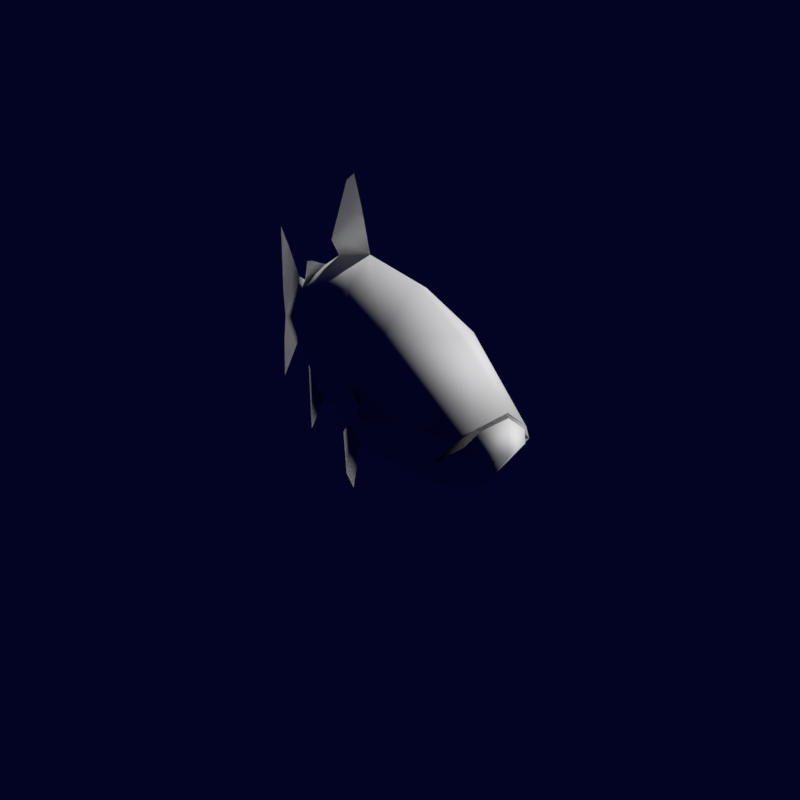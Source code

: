 # Source: Trout.blend  (saved by Blender 2.78.0; exported with 4.5.12 LTS)
import bpy
from mathutils import Matrix  # noqa: F401  (used for matrix-valued properties, if any)

bpy.ops.wm.read_factory_settings(use_empty=True)
scene = bpy.context.scene
scene.name = 'Scene'

# ---- collections
col_collection_1 = bpy.data.collections.new('Collection 1'); scene.collection.children.link(col_collection_1)
col_collection_11 = bpy.data.collections.new('Collection 11'); scene.collection.children.link(col_collection_11)
col_collection_11.hide_render = True
col_collection_11.hide_viewport = True
col_collection_13 = bpy.data.collections.new('Collection 13'); scene.collection.children.link(col_collection_13)
col_collection_13.hide_render = True
col_collection_13.hide_viewport = True

# ---- materials (node trees are filled in below, after node groups)
mat_material = bpy.data.materials.new('Material')
mat_material.alpha_threshold = 0.0
mat_material.use_transparent_shadow = False
mat_material.roughness = 0.5

# ---- material node trees

# ---- world
world_world = bpy.data.worlds.new('World'); scene.world = world_world
world_world.color = (0.0008177, 0.001357, 0.01739)
world_world.use_sun_shadow = False
world_world.sun_shadow_jitter_overblur = 0.0
world_world.cycles.sampling_method = 'MANUAL'

# ---- cameras
cam_camera = bpy.data.cameras.new('Camera')
cam_camera.clip_end = 100.0
cam_camera.lens = 44.14
cam_camera.sensor_width = 32.0
cam_camera.sensor_height = 18.0
cam_camera.display_size = 2.0
cam_camera.dof.focus_distance = 0.0
cam_camera.dof.aperture_fstop = 128.0
cam_camera.dof.aperture_blades = 6

# ---- meshes
me_cube_001 = bpy.data.meshes.new('Cube.001')
me_cube_001.from_pydata([(0.05559, -0.3968, -0.04278), (0.03422, -0.5131, 0.02846), (0.03356, 0.6291, -0.01424), (0.04468, 0.5852, 0.1149), (0.03735, -0.2461, -0.0897), (0.05201, 0.3733, -0.06196), (0.06407, 0.3322, 0.1529), (0.07257, -0.2045, 0.1149), (0.05395, 0.6478, 0.05138), (0.05067, -0.4846, 0.005881), (0.07279, 0.4034, 0.02265), (0.09971, -0.1461, -0.01674), (0.01682, 0.7851, 0.01287), (0.01942, 0.789, 0.07924), (0.02305, 0.7993, 0.04947), (0.05279, 0.06515, -0.08786), (0.07026, 0.03184, 0.1665), (0.08311, 0.1249, -0.009102), (0.04213, -0.4922, 0.001256), (0.03024, -0.5172, 0.02559), (0.07767, -0.1641, -0.0004584), (0.04504, -0.1678, -0.09391), (0.08516, -0.1219, -0.01061), (0.09328, -0.04274, 0.01092), (0.06705, -0.05987, -0.09689), (0.09181, 0.01013, -0.01951), (-0.05559, -0.3968, -0.04278), (-0.03422, -0.5131, 0.02846), (-0.03356, 0.6291, -0.01424), (-0.04468, 0.5852, 0.1149), (-0.03735, -0.2461, -0.0897), (-0.05201, 0.3733, -0.06196), (-0.06407, 0.3322, 0.1529), (-0.07257, -0.2045, 0.1149), (-0.05395, 0.6478, 0.05138), (-0.05067, -0.4846, 0.005881), (-0.07279, 0.4034, 0.02265), (-0.09971, -0.1461, -0.01674), (-0.01682, 0.7851, 0.01287), (-0.01942, 0.789, 0.07924), (-0.02305, 0.7993, 0.04947), (-0.05279, 0.06515, -0.08786), (-0.07026, 0.03184, 0.1665), (-0.08311, 0.1249, -0.009102), (-0.04213, -0.4922, 0.001256), (-0.03024, -0.5172, 0.02559), (-0.07767, -0.1641, -0.0004584), (-0.04504, -0.1678, -0.09391), (-0.08516, -0.1219, -0.01061), (-0.09328, -0.04274, 0.01092), (-0.06705, -0.05987, -0.09689), (-0.09181, 0.01013, -0.01951), (0.0, 0.5296, -0.09303), (0.0, 0.5309, 0.1835), (0.0, -0.4519, -0.06289), (0.0, -0.5345, 0.05181), (0.0, 0.4029, 0.2081), (0.0, -0.3541, 0.1266), (0.0, 0.306, -0.1144), (0.0, -0.3558, -0.09142), (0.0, -0.5368, -0.00701), (0.0, 0.6865, -0.0315), (0.0, 0.7616, 0.1358), (0.0, 0.8339, 0.1392), (0.0, 0.1508, 0.2199), (0.0, 0.07433, -0.1328), (0.0, -0.5375, 0.04558), (0.0, 0.4735, 0.2372), (0.0, 0.2112, 0.3027), (0.0, 0.6775, 0.1842), (0.0, 0.7356, 0.1804), (0.0, 0.7089, -0.211), (0.0, 0.7389, -0.03191), (0.0, 0.8469, 0.03546), (0.0, 0.8266, -0.002381), (0.0, 1.032, 0.02512), (0.0, 0.8944, -0.03878), (0.0, 0.9691, 0.2069), (0.0, 1.058, 0.08892), (0.0, 1.057, -0.04653), (0.0, 1.056, -0.1347), (0.0, 1.076, 0.2546), (0.0, 1.067, 0.1682), (0.0, 0.3313, 0.3569), (0.0, 0.2694, 0.368), (0.0, -0.1692, -0.1241), (0.0, -0.133, 0.1897), (0.0, -0.3806, -0.03236), (0.0, -0.4646, 0.05258), (0.0, -0.5033, 0.05581), (0.0, -0.4201, 0.01772), (0.0, -0.4952, -0.005064), (0.0, -0.5202, 0.01927), (0.0, 0.7389, -0.03191), (0.0, 0.7089, -0.211), (0.0, 1.032, 0.02512), (0.0, 0.8944, -0.03878), (0.0, 0.9691, 0.2069), (0.0, 1.058, 0.08892), (0.0, 1.057, -0.04653), (0.0, 1.056, -0.1347), (0.0, 1.076, 0.2546), (0.0, 1.067, 0.1682), (0.0, 0.6775, 0.1842), (0.0, 0.7356, 0.1804), (0.0, 0.4735, 0.2372), (0.0, 0.2112, 0.3027), (0.0, 0.3313, 0.3569), (0.0, 0.2694, 0.368), (0.0, 0.3786, -0.1527), (0.0, 0.2932, -0.2512), (0.0, 0.22, -0.1212), (0.0, 0.354, -0.2359), (0.0, 0.3786, -0.1527), (0.0, 0.2932, -0.2512), (0.0, 0.354, -0.2359)], [], [(2, 61, 12), (7, 9, 11), (59, 0, 54), (57, 1, 7), (53, 6, 3), (64, 7, 16), (52, 5, 58), (65, 4, 85), (3, 10, 8), (4, 20, 11), (11, 20, 7), (2, 10, 5), (18, 54, 0), (11, 0, 4), (8, 12, 14), (61, 74, 12), (73, 12, 74), (8, 13, 3), (3, 62, 53), (5, 17, 15), (6, 17, 10), (58, 15, 111), (56, 16, 6), (60, 19, 66), (13, 63, 62), (14, 63, 13), (16, 20, 17), (15, 20, 4), (21, 20, 4), (24, 22, 21), (9, 88, 90), (1, 89, 88), (0, 90, 87), (19, 91, 92), (0, 91, 18), (2, 52, 61), (7, 1, 9), (59, 4, 0), (57, 55, 1), (53, 56, 6), (64, 86, 7), (52, 2, 5), (65, 15, 4), (3, 6, 10), (2, 8, 10), (18, 60, 54), (11, 9, 0), (8, 2, 12), (73, 14, 12), (8, 14, 13), (3, 13, 62), (5, 10, 17), (6, 16, 17), (58, 5, 15), (56, 64, 16), (60, 18, 19), (14, 73, 63), (16, 7, 20), (15, 17, 20), (21, 22, 20), (24, 23, 22), (9, 1, 88), (1, 55, 89), (0, 9, 90), (66, 19, 92), (19, 18, 91), (0, 87, 91), (7, 86, 57), (85, 4, 59), (23, 24, 25), (111, 15, 65), (28, 38, 61), (33, 37, 35), (59, 54, 26), (57, 33, 27), (53, 29, 32), (64, 42, 33), (52, 58, 31), (65, 85, 30), (29, 34, 36), (30, 37, 46), (37, 33, 46), (28, 31, 36), (44, 26, 54), (37, 30, 26), (34, 40, 38), (61, 38, 74), (73, 74, 38), (34, 29, 39), (29, 53, 62), (31, 41, 43), (32, 36, 43), (58, 111, 41), (56, 32, 42), (60, 66, 45), (39, 62, 63), (40, 39, 63), (42, 43, 46), (41, 30, 46), (47, 30, 46), (50, 47, 48), (35, 90, 88), (27, 88, 89), (26, 87, 90), (45, 92, 91), (26, 44, 91), (28, 61, 52), (33, 35, 27), (59, 26, 30), (57, 27, 55), (53, 32, 56), (64, 33, 86), (52, 31, 28), (65, 30, 41), (29, 36, 32), (28, 36, 34), (44, 54, 60), (37, 26, 35), (34, 38, 28), (73, 38, 40), (34, 39, 40), (29, 62, 39), (31, 43, 36), (32, 43, 42), (58, 41, 31), (56, 42, 64), (60, 45, 44), (40, 63, 73), (42, 46, 33), (41, 46, 43), (47, 46, 48), (50, 48, 49), (35, 88, 27), (27, 89, 55), (26, 90, 35), (66, 92, 45), (45, 91, 44), (26, 91, 87), (33, 57, 86), (85, 59, 30), (49, 51, 50), (111, 65, 41), (64, 56, 67), (69, 53, 62), (61, 52, 71), (75, 77, 63), (76, 80, 79), (77, 78, 82), (67, 83, 84), (64, 67, 68), (69, 62, 70), (61, 71, 72), (75, 73, 76), (73, 75, 63), (76, 73, 74), (77, 75, 78), (76, 79, 75), (77, 82, 81), (67, 84, 68), (95, 63, 97), (96, 99, 100), (97, 102, 98), (95, 96, 73), (73, 63, 95), (96, 74, 73), (97, 98, 95), (96, 95, 99), (97, 101, 102), (103, 62, 53), (103, 104, 62), (61, 94, 52), (61, 93, 94), (64, 105, 56), (105, 108, 107), (64, 106, 105), (105, 106, 108), (58, 111, 112, 109), (112, 111, 110), (58, 113, 115, 111), (115, 114, 111)])
me_cube_001.polygons.foreach_set('use_smooth', [True] * 180)
_uv = me_cube_001.uv_layers.new(name='UVMap')
_uv.uv.foreach_set('vector', [0.8389, 0.1077, 0.8788, 0.0896, 0.9386, 0.1257, 0.3157, 0.2106, 0.0762, 0.1333, 0.2958, 0.1161, 0.1918, 0.02942, 0.159, 0.08484, 0.1162, 0.04048, 0.1933, 0.2495, 0.05245, 0.1558, 0.3157, 0.2106, 0.7813, 0.2482, 0.6516, 0.2151, 0.8114, 0.1932, 0.5453, 0.2771, 0.3157, 0.2106, 0.4692, 0.2243, 0.7784, 0.0502, 0.6773, 0.07987, 0.638, 0.03195, 0.4919, 0.02004, 0.2747, 0.05365, 0.3299, 0.01983, 0.8114, 0.1932, 0.6955, 0.1343, 0.8492, 0.1514, 0.2747, 0.05365, 0.3126, 0.1183, 0.2958, 0.1161, 0.2958, 0.1161, 0.3126, 0.1183, 0.3157, 0.2106, 0.8389, 0.1077, 0.6955, 0.1343, 0.6773, 0.07987, 0.07888, 0.09503, 0.1162, 0.04048, 0.159, 0.08484, 0.2958, 0.1161, 0.159, 0.08484, 0.2747, 0.05365, 0.8492, 0.1514, 0.9386, 0.1257, 0.9466, 0.1498, 0.8788, 0.0896, 0.967, 0.1148, 0.9386, 0.1257, 0.9802, 0.1395, 0.9386, 0.1257, 0.967, 0.1148, 0.8492, 0.1514, 0.9411, 0.1692, 0.8114, 0.1932, 0.8114, 0.1932, 0.9265, 0.2086, 0.7813, 0.2482, 0.6773, 0.07987, 0.5217, 0.1163, 0.485, 0.06445, 0.6516, 0.2151, 0.5217, 0.1163, 0.6955, 0.1343, 0.638, 0.03195, 0.485, 0.06445, 0.584, 0.02775, 0.6993, 0.2658, 0.4692, 0.2243, 0.6516, 0.2151, 0.04261, 0.06479, 0.05135, 0.1008, 0.01983, 0.0978, 0.9411, 0.1692, 0.9733, 0.2071, 0.9265, 0.2086, 0.9466, 0.1498, 0.9733, 0.2071, 0.9411, 0.1692, 0.4692, 0.2243, 0.3126, 0.1183, 0.5217, 0.1163, 0.485, 0.06445, 0.3126, 0.1183, 0.2747, 0.05365, 0.07193, 0.7031, 0.07698, 0.7686, 0.01983, 0.7061, 0.145, 0.7031, 0.1055, 0.7627, 0.07193, 0.7031, 0.2042, 0.6148, 0.2162, 0.6608, 0.1789, 0.6635, 0.23, 0.6206, 0.243, 0.6537, 0.2162, 0.6608, 0.1382, 0.624, 0.1789, 0.6635, 0.1366, 0.663, 0.04422, 0.6151, 0.06138, 0.6421, 0.03936, 0.635, 0.1382, 0.624, 0.06138, 0.6421, 0.06866, 0.6148, 0.8389, 0.1077, 0.7784, 0.0502, 0.8788, 0.0896, 0.3157, 0.2106, 0.05245, 0.1558, 0.0762, 0.1333, 0.1918, 0.02942, 0.2747, 0.05365, 0.159, 0.08484, 0.1933, 0.2495, 0.02964, 0.1905, 0.05245, 0.1558, 0.7813, 0.2482, 0.6993, 0.2658, 0.6516, 0.2151, 0.5453, 0.2771, 0.365, 0.2771, 0.3157, 0.2106, 0.7784, 0.0502, 0.8389, 0.1077, 0.6773, 0.07987, 0.4919, 0.02004, 0.485, 0.06445, 0.2747, 0.05365, 0.8114, 0.1932, 0.6516, 0.2151, 0.6955, 0.1343, 0.8389, 0.1077, 0.8492, 0.1514, 0.6955, 0.1343, 0.07888, 0.09503, 0.04261, 0.06479, 0.1162, 0.04048, 0.2958, 0.1161, 0.0762, 0.1333, 0.159, 0.08484, 0.8492, 0.1514, 0.8389, 0.1077, 0.9386, 0.1257, 0.9802, 0.1395, 0.9466, 0.1498, 0.9386, 0.1257, 0.8492, 0.1514, 0.9466, 0.1498, 0.9411, 0.1692, 0.8114, 0.1932, 0.9411, 0.1692, 0.9265, 0.2086, 0.6773, 0.07987, 0.6955, 0.1343, 0.5217, 0.1163, 0.6516, 0.2151, 0.4692, 0.2243, 0.5217, 0.1163, 0.638, 0.03195, 0.6773, 0.07987, 0.485, 0.06445, 0.6993, 0.2658, 0.5453, 0.2771, 0.4692, 0.2243, 0.04261, 0.06479, 0.07888, 0.09503, 0.05135, 0.1008, 0.9466, 0.1498, 0.9802, 0.1395, 0.9733, 0.2071, 0.4692, 0.2243, 0.3157, 0.2106, 0.3126, 0.1183, 0.485, 0.06445, 0.5217, 0.1163, 0.3126, 0.1183, 0.07193, 0.7031, 0.1055, 0.7627, 0.07698, 0.7686, 0.145, 0.7031, 0.1585, 0.7763, 0.1055, 0.7627, 0.2042, 0.6148, 0.23, 0.6206, 0.2162, 0.6608, 0.23, 0.6206, 0.2573, 0.635, 0.243, 0.6537, 0.1382, 0.624, 0.2042, 0.6148, 0.1789, 0.6635, 0.01983, 0.6278, 0.04422, 0.6151, 0.03936, 0.635, 0.04422, 0.6151, 0.06866, 0.6148, 0.06138, 0.6421, 0.1382, 0.624, 0.1366, 0.663, 0.06138, 0.6421, 0.3157, 0.2106, 0.365, 0.2771, 0.1933, 0.2495, 0.3299, 0.01983, 0.2747, 0.05365, 0.1918, 0.02942, 0.1585, 0.7763, 0.145, 0.7031, 0.1929, 0.7538, 0.584, 0.02775, 0.485, 0.06445, 0.4919, 0.02004, 0.8389, 0.1077, 0.9386, 0.1257, 0.8788, 0.0896, 0.3157, 0.2106, 0.2958, 0.1161, 0.0762, 0.1333, 0.1918, 0.02942, 0.1162, 0.04048, 0.159, 0.08484, 0.1933, 0.2495, 0.3157, 0.2106, 0.05245, 0.1558, 0.7813, 0.2482, 0.8114, 0.1932, 0.6516, 0.2151, 0.5453, 0.2771, 0.4692, 0.2243, 0.3157, 0.2106, 0.7784, 0.0502, 0.638, 0.03195, 0.6773, 0.07987, 0.4919, 0.02004, 0.3299, 0.01983, 0.2747, 0.05365, 0.8114, 0.1932, 0.8492, 0.1514, 0.6955, 0.1343, 0.2747, 0.05365, 0.2958, 0.1161, 0.3126, 0.1183, 0.2958, 0.1161, 0.3157, 0.2106, 0.3126, 0.1183, 0.8389, 0.1077, 0.6773, 0.07987, 0.6955, 0.1343, 0.07888, 0.09503, 0.159, 0.08484, 0.1162, 0.04048, 0.2958, 0.1161, 0.2747, 0.05365, 0.159, 0.08484, 0.8492, 0.1514, 0.9466, 0.1498, 0.9386, 0.1257, 0.8788, 0.0896, 0.9386, 0.1257, 0.967, 0.1148, 0.9802, 0.1395, 0.967, 0.1148, 0.9386, 0.1257, 0.8492, 0.1514, 0.8114, 0.1932, 0.9411, 0.1692, 0.8114, 0.1932, 0.7813, 0.2482, 0.9265, 0.2086, 0.6773, 0.07987, 0.485, 0.06445, 0.5217, 0.1163, 0.6516, 0.2151, 0.6955, 0.1343, 0.5217, 0.1163, 0.638, 0.03195, 0.584, 0.02775, 0.485, 0.06445, 0.6993, 0.2658, 0.6516, 0.2151, 0.4692, 0.2243, 0.04261, 0.06479, 0.01983, 0.0978, 0.05135, 0.1008, 0.9411, 0.1692, 0.9265, 0.2086, 0.9733, 0.2071, 0.9466, 0.1498, 0.9411, 0.1692, 0.9733, 0.2071, 0.4692, 0.2243, 0.5217, 0.1163, 0.3126, 0.1183, 0.485, 0.06445, 0.2747, 0.05365, 0.3126, 0.1183, 0.07193, 0.7031, 0.01983, 0.7061, 0.07698, 0.7686, 0.145, 0.7031, 0.07193, 0.7031, 0.1055, 0.7627, 0.2042, 0.6148, 0.1789, 0.6635, 0.2162, 0.6608, 0.23, 0.6206, 0.2162, 0.6608, 0.243, 0.6537, 0.1382, 0.624, 0.1366, 0.663, 0.1789, 0.6635, 0.04422, 0.6151, 0.03936, 0.635, 0.06138, 0.6421, 0.1382, 0.624, 0.06866, 0.6148, 0.06138, 0.6421, 0.8389, 0.1077, 0.8788, 0.0896, 0.7784, 0.0502, 0.3157, 0.2106, 0.0762, 0.1333, 0.05245, 0.1558, 0.1918, 0.02942, 0.159, 0.08484, 0.2747, 0.05365, 0.1933, 0.2495, 0.05245, 0.1558, 0.02964, 0.1905, 0.7813, 0.2482, 0.6516, 0.2151, 0.6993, 0.2658, 0.5453, 0.2771, 0.3157, 0.2106, 0.365, 0.2771, 0.7784, 0.0502, 0.6773, 0.07987, 0.8389, 0.1077, 0.4919, 0.02004, 0.2747, 0.05365, 0.485, 0.06445, 0.8114, 0.1932, 0.6955, 0.1343, 0.6516, 0.2151, 0.8389, 0.1077, 0.6955, 0.1343, 0.8492, 0.1514, 0.07888, 0.09503, 0.1162, 0.04048, 0.04261, 0.06479, 0.2958, 0.1161, 0.159, 0.08484, 0.0762, 0.1333, 0.8492, 0.1514, 0.9386, 0.1257, 0.8389, 0.1077, 0.9802, 0.1395, 0.9386, 0.1257, 0.9466, 0.1498, 0.8492, 0.1514, 0.9411, 0.1692, 0.9466, 0.1498, 0.8114, 0.1932, 0.9265, 0.2086, 0.9411, 0.1692, 0.6773, 0.07987, 0.5217, 0.1163, 0.6955, 0.1343, 0.6516, 0.2151, 0.5217, 0.1163, 0.4692, 0.2243, 0.638, 0.03195, 0.485, 0.06445, 0.6773, 0.07987, 0.6993, 0.2658, 0.4692, 0.2243, 0.5453, 0.2771, 0.04261, 0.06479, 0.05135, 0.1008, 0.07888, 0.09503, 0.9466, 0.1498, 0.9733, 0.2071, 0.9802, 0.1395, 0.4692, 0.2243, 0.3126, 0.1183, 0.3157, 0.2106, 0.485, 0.06445, 0.3126, 0.1183, 0.5217, 0.1163, 0.07193, 0.7031, 0.07698, 0.7686, 0.1055, 0.7627, 0.145, 0.7031, 0.1055, 0.7627, 0.1585, 0.7763, 0.2042, 0.6148, 0.2162, 0.6608, 0.23, 0.6206, 0.23, 0.6206, 0.243, 0.6537, 0.2573, 0.635, 0.1382, 0.624, 0.1789, 0.6635, 0.2042, 0.6148, 0.01983, 0.6278, 0.03936, 0.635, 0.04422, 0.6151, 0.04422, 0.6151, 0.06138, 0.6421, 0.06866, 0.6148, 0.1382, 0.624, 0.06138, 0.6421, 0.1366, 0.663, 0.3157, 0.2106, 0.1933, 0.2495, 0.365, 0.2771, 0.3299, 0.01983, 0.1918, 0.02942, 0.2747, 0.05365, 0.1585, 0.7763, 0.1929, 0.7538, 0.145, 0.7031, 0.584, 0.02775, 0.4919, 0.02004, 0.485, 0.06445, 0.4115, 0.5598, 0.5787, 0.5598, 0.6245, 0.5383, 0.6562, 0.7648, 0.5612, 0.7849, 0.7173, 0.7849, 0.5027, 0.6639, 0.4115, 0.5995, 0.4115, 0.7417, 0.04114, 0.4217, 0.08882, 0.5399, 0.176, 0.4904, 0.1299, 0.3748, 0.01983, 0.3168, 0.02171, 0.3752, 0.08882, 0.5399, 0.02627, 0.4648, 0.02274, 0.5176, 0.6245, 0.5383, 0.5267, 0.4635, 0.4854, 0.4581, 0.4115, 0.5598, 0.6245, 0.5383, 0.4489, 0.5031, 0.6562, 0.7648, 0.7173, 0.7849, 0.6944, 0.7594, 0.5027, 0.6639, 0.4115, 0.7417, 0.5215, 0.6931, 0.04114, 0.4217, 0.1638, 0.4223, 0.1299, 0.3748, 0.1638, 0.4223, 0.04114, 0.4217, 0.176, 0.4904, 0.1299, 0.3748, 0.1638, 0.4223, 0.176, 0.3965, 0.08882, 0.5399, 0.04114, 0.4217, 0.02627, 0.4648, 0.1299, 0.3748, 0.02171, 0.3752, 0.04114, 0.4217, 0.08882, 0.5399, 0.02274, 0.5176, 0.01983, 0.5751, 0.6245, 0.5383, 0.4854, 0.4581, 0.4489, 0.5031, 0.3505, 0.4217, 0.2157, 0.4904, 0.3028, 0.5399, 0.2618, 0.3748, 0.3699, 0.3752, 0.3718, 0.3168, 0.3028, 0.5399, 0.3689, 0.5176, 0.3654, 0.4648, 0.3505, 0.4217, 0.2618, 0.3748, 0.2278, 0.4223, 0.2278, 0.4223, 0.2157, 0.4904, 0.3505, 0.4217, 0.2618, 0.3748, 0.2157, 0.3965, 0.2278, 0.4223, 0.3028, 0.5399, 0.3654, 0.4648, 0.3505, 0.4217, 0.2618, 0.3748, 0.3505, 0.4217, 0.3699, 0.3752, 0.3028, 0.5399, 0.3718, 0.5751, 0.3689, 0.5176, 0.4604, 0.8015, 0.5215, 0.7814, 0.3654, 0.7814, 0.4604, 0.8015, 0.4987, 0.8068, 0.5215, 0.7814, 0.657, 0.7143, 0.6913, 0.5995, 0.5612, 0.6569, 0.657, 0.7143, 0.6913, 0.7197, 0.6913, 0.5995, 0.4115, 0.3168, 0.6245, 0.3383, 0.5787, 0.3168, 0.6245, 0.3383, 0.4854, 0.4185, 0.5267, 0.4131, 0.4115, 0.3168, 0.4489, 0.3735, 0.6245, 0.3383, 0.6245, 0.3383, 0.4489, 0.3735, 0.4854, 0.4185, 0.7213, 0.4581, 0.6642, 0.4581, 0.7466, 0.5409, 0.7673, 0.4872, 0.7466, 0.5409, 0.6642, 0.4581, 0.7057, 0.5478, 0.7175, 0.4061, 0.7708, 0.3954, 0.7708, 0.3379, 0.6642, 0.3856, 0.7708, 0.3379, 0.7351, 0.3168, 0.6642, 0.3856])
me_cube_001.materials.append(mat_material)
me_cube_001.use_remesh_preserve_volume = False
me_cube_001.use_remesh_preserve_attributes = False
me_cube_001.use_mirror_x = True
me_cube_001.use_paint_bone_selection = False
me_cube_001.use_paint_mask_vertex = True
me_cube_001.update()
arm_armature = bpy.data.armatures.new('Armature')  # bones are not reproduced

# ---- objects
ob_cube = bpy.data.objects.new('Cube', me_cube_001)
ob_armature = bpy.data.objects.new('Armature', arm_armature)
ob_camera = bpy.data.objects.new('Camera', cam_camera)

# ---- transforms, parenting, visibility, modifiers, constraints
ob_cube.parent = ob_armature
ob_cube.matrix_parent_inverse = Matrix(((1.0, 2.22e-16, 2.22e-16, 5.398e-17), (2.22e-16, 7.55e-08, -1.0, 0.2654), (-2.22e-16, 1.0, 7.55e-08, 0.5084), (0.0, 0.0, 0.0, 1.0)))
ob_cube.location = (6.208e-26, 0.0, 0.2387)
ob_cube.lineart.crease_threshold = 0.0
ob_cube.use_mesh_mirror_x = True
_vg = ob_cube.vertex_groups.new(name='Bone.001')
for _i, _w in zip([2, 3, 4, 5, 6, 8, 10, 11, 15, 16, 17, 20, 21, 22, 23, 24, 25, 28, 29, 30, 31, 32, 34, 36, 37, 41, 42, 43, 46, 47, 48, 49, 50, 51, 52, 53, 56, 58, 59, 61, 64, 65, 67, 68, 69, 70, 71, 72, 83, 84, 85, 86, 93, 94, 103, 104, 105, 106, 107, 108, 109, 110, 111, 112, 113, 114, 115], [0.1027, 0.08145, 0.05984, 0.7031, 0.7516, 0.006221, 0.8628, 0.04211, 0.2092, 0.1733, 0.4724, 0.04295, 0.05256, 0.04564, 0.04712, 0.04917, 0.04917, 0.1027, 0.08145, 0.05984, 0.7031, 0.7516, 0.006221, 0.8628, 0.04211, 0.2092, 0.1733, 0.4724, 0.04295, 0.05256, 0.04564, 0.04712, 0.04917, 0.04917, 0.5684, 0.1555, 0.6413, 0.5808, 0.07969, 0.07985, 0.1566, 0.1888, 0.5017, 0.3, 0.09272, 0.05801, 0.2414, 0.1551, 0.4248, 0.377, 0.1165, 0.06858, 0.1551, 0.2414, 0.09272, 0.05801, 0.5017, 0.3, 0.4248, 0.377, 0.5808, 0.1888, 0.4354, 0.3251, 0.5808, 0.1888, 0.3251]): _vg.add([_i], _w, 'REPLACE')
_vg = ob_cube.vertex_groups.new(name='Bone.013')
for _i, _w in zip([7, 16, 20, 22, 33, 42, 46, 48, 57, 86], [0.7642, 0.04638, 0.06207, 0.01356, 0.7642, 0.04638, 0.06207, 0.01356, 0.2173, 0.1222]): _vg.add([_i], _w, 'REPLACE')
_vg = ob_cube.vertex_groups.new(name='Bone.003')
for _i, _w in zip([2, 3, 5, 6, 8, 10, 12, 13, 28, 29, 31, 32, 34, 36, 38, 39, 52, 53, 56, 58, 61, 62, 67, 68, 69, 70, 71, 72, 74, 83, 84, 93, 94, 103, 104, 105, 106, 107, 108, 109, 111, 112, 113, 115], [0.8568, 0.8361, 0.1019, 0.08917, 0.8951, 0.08102, 0.05466, 0.03766, 0.8568, 0.8361, 0.1019, 0.08917, 0.8951, 0.08102, 0.05466, 0.03766, 0.3101, 0.6698, 0.1172, 0.08389, 0.7977, 0.1002, 0.09045, 0.05185, 0.4191, 0.2807, 0.6364, 0.7226, 0.00899, 0.07574, 0.06659, 0.7226, 0.6364, 0.4191, 0.2807, 0.09045, 0.05185, 0.07574, 0.06659, 0.08389, 0.05277, 0.02917, 0.08389, 0.02917]): _vg.add([_i], _w, 'REPLACE')
_vg = ob_cube.vertex_groups.new(name='Bone.002')
for _i, _w in zip([0, 4, 5, 6, 7, 10, 11, 15, 16, 17, 20, 21, 22, 23, 24, 25, 26, 30, 31, 32, 33, 36, 37, 41, 42, 43, 46, 47, 48, 49, 50, 51, 52, 53, 54, 56, 57, 58, 59, 64, 65, 67, 68, 71, 83, 84, 85, 86, 87, 94, 105, 106, 107, 108, 109, 110, 111, 112, 113, 114, 115], [0.112, 0.3169, 0.1421, 0.1279, 0.1711, 0.03988, 0.6465, 0.5839, 0.7041, 0.4944, 0.7467, 1.0, 1.0, 1.0, 1.0, 1.0, 0.112, 0.3169, 0.1421, 0.1279, 0.1711, 0.03988, 0.6465, 0.5839, 0.7041, 0.4944, 0.7467, 1.0, 1.0, 1.0, 1.0, 1.0, 0.06972, 0.02216, 0.06888, 0.1813, 0.06224, 0.2201, 0.2876, 0.622, 0.481, 0.3083, 0.4917, 0.007654, 0.3782, 0.4217, 0.3529, 0.3074, 0.1278, 0.007654, 0.3083, 0.4917, 0.3782, 0.4217, 0.2201, 0.481, 0.3169, 0.3902, 0.2201, 0.481, 0.3902]): _vg.add([_i], _w, 'REPLACE')
_vg = ob_cube.vertex_groups.new(name='Bone.004')
for _i, _w in zip([2, 3, 8, 12, 13, 14, 28, 29, 34, 38, 39, 40, 53, 61, 62, 63, 69, 70, 71, 72, 74, 75, 76, 77, 78, 79, 80, 93, 94, 95, 96, 97, 98, 99, 100, 103, 104], [0.004362, 0.06912, 0.07153, 0.9043, 0.9332, 0.9383, 0.004362, 0.06912, 0.07153, 0.9043, 0.9332, 0.9383, 0.1308, 0.1054, 0.8806, 0.843, 0.4607, 0.643, 0.07842, 0.09281, 0.8149, 0.09799, 0.2968, 0.05414, 0.05942, 0.1589, 0.1493, 0.09281, 0.07842, 0.09799, 0.2968, 0.05414, 0.05942, 0.1589, 0.1493, 0.4607, 0.643]): _vg.add([_i], _w, 'REPLACE')
_vg = ob_cube.vertex_groups.new(name='Bone.005')
for _i, _w in zip([12, 14, 38, 40, 63, 73, 74, 75, 76, 77, 78, 79, 80, 81, 82, 95, 96, 97, 98, 99, 100, 101, 102], [0.02404, 0.05058, 0.02404, 0.05058, 0.1539, 0.9991, 0.1531, 0.8999, 0.6924, 0.9455, 0.9395, 0.8362, 0.8461, 0.9959, 0.9882, 0.8999, 0.6924, 0.9455, 0.9395, 0.8362, 0.8461, 0.9959, 0.9882]): _vg.add([_i], _w, 'REPLACE')
_vg = ob_cube.vertex_groups.new(name='Bone.006')
for _i, _w in zip([63, 74, 75, 76, 77, 78, 79, 80, 95, 96, 97, 98, 99, 100], [0.0005843, 0.1159, 0.5498, 0.7747, 0.04966, 0.2624, 0.8689, 0.9818, 0.5498, 0.7747, 0.04966, 0.2624, 0.8689, 0.9818]): _vg.add([_i], _w, 'REPLACE')
_vg = ob_cube.vertex_groups.new(name='Bone.007')
for _i, _w in zip([0, 4, 5, 7, 9, 11, 15, 18, 19, 20, 21, 24, 25, 26, 30, 31, 33, 35, 37, 41, 44, 45, 46, 47, 50, 51, 54, 58, 59, 60, 65, 66, 87, 90, 91, 92, 109, 110, 113, 114], [0.0, 0.0, 0.0, 0.0, 0.0, 0.0, 0.0, 0.9951, 0.9992, 0.0, 0.0, 0.0, 0.0, 0.0, 0.0, 0.0, 0.0, 0.0, 0.0, 0.0, 0.9951, 0.9992, 0.0, 0.0, 0.0, 0.0, 1.0, 0.0, 0.0, 0.9994, 0.0, 0.9998, 0.0, 0.0, 0.9998, 0.9999, 0.0, 0.0, 0.0, 0.0]): _vg.add([_i], _w, 'REPLACE')
_vg = ob_cube.vertex_groups.new(name='Bone.008')
for _i, _w in zip([6, 7, 16, 32, 33, 42, 56, 57, 64, 67, 68, 83, 84, 105, 106, 107, 108], [0.0, 0.0, 0.0, 0.0, 0.0, 0.0, 0.0, 0.0, 0.0, 0.6826, 0.9823, 0.8812, 0.9772, 0.6826, 0.9823, 0.8812, 0.9772]): _vg.add([_i], _w, 'REPLACE')
_vg = ob_cube.vertex_groups.new(name='Bone.009')
for _i, _w in zip([3, 6, 8, 12, 13, 14, 29, 32, 34, 38, 39, 40, 53, 56, 62, 67, 69, 70, 73, 83, 103, 104, 105, 107], [0.0, 0.0, 0.0, 0.0, 0.01115, 0.0, 0.0, 0.0, 0.0, 0.0, 0.01115, 0.0, 0.9768, 0.0, 0.1527, 0.0, 0.9985, 0.6732, 0.0, 0.01215, 0.9985, 0.6732, 0.0, 0.01215]): _vg.add([_i], _w, 'REPLACE')
_vg = ob_cube.vertex_groups.new(name='Bone.010')
for _i, _w in zip([2, 5, 10, 15, 17, 28, 31, 36, 41, 43, 52, 58, 59, 61, 65, 71, 72, 85, 93, 94, 109, 110, 111, 112, 113, 114, 115], [0.1425, 0.615, 0.06096, 0.09867, 0.03733, 0.1425, 0.615, 0.06096, 0.09867, 0.03733, 0.9776, 0.5597, 0.02659, 0.3369, 0.1349, 0.993, 0.6545, 0.06316, 0.6545, 0.993, 0.5597, 0.1349, 0.4021, 0.2826, 0.5597, 0.1349, 0.2826]): _vg.add([_i], _w, 'REPLACE')
_vg = ob_cube.vertex_groups.new(name='Bone.011')
for _i, _w in zip([0, 4, 5, 7, 11, 15, 16, 17, 20, 21, 22, 23, 24, 25, 26, 30, 31, 33, 37, 41, 42, 43, 46, 47, 48, 49, 50, 51, 52, 57, 58, 59, 65, 109, 110, 113, 114], [0.0, 0.0, 0.008926, 0.0, 0.0, 0.0, 0.0, 0.0, 0.0, 1.0, 0.9296, 0.9703, 0.9733, 0.9733, 0.0, 0.0, 0.008926, 0.0, 0.0, 0.0, 0.0, 0.0, 0.0, 1.0, 0.9296, 0.9703, 0.9733, 0.9733, 0.0, 0.0, 0.0, 0.0, 0.0, 0.0, 0.0, 0.0, 0.0]): _vg.add([_i], _w, 'REPLACE')
_vg = ob_cube.vertex_groups.new(name='Bone.012')
for _i, _w in zip([0, 4, 5, 15, 17, 21, 26, 30, 31, 41, 43, 47, 52, 58, 59, 65, 87, 109, 110, 113, 114], [0.0, 0.0, 0.0, 0.0, 0.05681, 0.0, 0.0, 0.0, 0.0, 0.0, 0.05681, 0.0, 0.0, 0.0, 0.0, 0.0, 0.0, 0.0, 0.0, 0.0, 0.0]): _vg.add([_i], _w, 'REPLACE')
_vg = ob_cube.vertex_groups.new(name='Bone')
for _i, _w in zip([0, 1, 4, 5, 7, 9, 11, 15, 16, 18, 19, 20, 21, 22, 23, 24, 25, 26, 27, 30, 31, 33, 35, 37, 41, 42, 44, 45, 46, 47, 48, 49, 50, 51, 52, 54, 55, 56, 57, 58, 59, 60, 64, 65, 66, 67, 68, 83, 84, 85, 86, 87, 88, 89, 90, 91, 92, 105, 106, 107, 108, 109, 110, 111, 112, 113, 114, 115], [0.8679, 0.9973, 0.6174, 0.04143, 0.8008, 0.9899, 0.3046, 0.1891, 0.1003, 0.987, 0.996, 0.2044, 0.3923, 0.2461, 0.2689, 0.3006, 0.3006, 0.8679, 0.9973, 0.6174, 0.04143, 0.8008, 0.9899, 0.3046, 0.1891, 0.1003, 0.987, 0.996, 0.2044, 0.3923, 0.2461, 0.2689, 0.3006, 0.3006, 0.003276, 0.9164, 0.9983, 0.02907, 0.9262, 0.109, 0.624, 0.9963, 0.1928, 0.308, 0.9978, 0.08371, 0.1475, 0.108, 0.1231, 0.5174, 0.6051, 0.8567, 0.9947, 0.9927, 0.9964, 0.9796, 0.9932, 0.08371, 0.1475, 0.108, 0.1231, 0.109, 0.308, 0.1828, 0.2388, 0.109, 0.308, 0.2388]): _vg.add([_i], _w, 'REPLACE')
_m = ob_cube.modifiers.new('Armature', 'ARMATURE')
_m = ob_cube.modifiers.new('Armature.001', 'ARMATURE')
_m.object = ob_armature
ob_armature.location = (0.0, -0.5084, 0.2654)
ob_armature.rotation_euler = (-1.571, -2.22e-16, 2.22e-16)
ob_armature.show_in_front = True
ob_armature.lineart.crease_threshold = 0.0
ob_camera.location = (-0.5061, -1.805, 0.5471)
ob_camera.rotation_euler = (1.396, 2.728e-07, -0.28)
ob_camera.scale = (1.0, 1.0, 1.0)
ob_camera.lineart.crease_threshold = 0.0

# ---- collection membership
col_collection_1.objects.link(ob_cube)
col_collection_11.objects.link(ob_armature)
col_collection_13.objects.link(ob_camera)

# ---- scene / render settings (as saved in the file)
scene.camera = ob_camera
scene.frame_start = 0; scene.frame_end = 20; scene.frame_set(6)
scene.render.engine = 'BLENDER_EEVEE_NEXT'
scene.render.resolution_x = 720
scene.render.resolution_y = 720
scene.render.dither_intensity = 0.0
scene.render.line_thickness = 0.8
scene.cycles.use_denoising = False
scene.cycles.samples = 128
scene.cycles.sampling_pattern = 'TABULATED_SOBOL'
scene.cycles.light_sampling_threshold = 0.0
scene.cycles.use_adaptive_sampling = False
scene.cycles.use_light_tree = False
scene.cycles.blur_glossy = 0.0
scene.cycles.sample_clamp_indirect = 0.0
scene.view_settings.view_transform = 'Standard'
bpy.context.view_layer.update()

# ---- added for rendering (the .blend has no usable light): sun
light_auto_sun = bpy.data.lights.new('AutoSun', 'SUN')
light_auto_sun.energy = 3.0
light_auto_sun.angle = 0.0523599
ob_auto_sun = bpy.data.objects.new('AutoSun', light_auto_sun)
scene.collection.objects.link(ob_auto_sun)
ob_auto_sun.rotation_euler = (0.872665, 0.174533, 0.523599)
bpy.context.view_layer.update()
